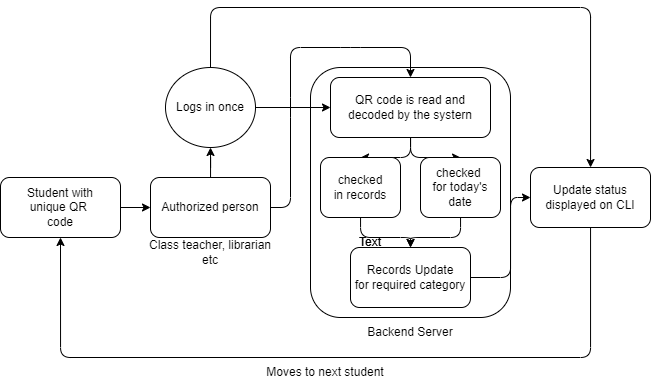

The diagram above was exported from draw.io. Its source (the exported page's mxGraphModel, read from the mxfile embedded in the PNG):
<mxGraphModel dx="823" dy="484" grid="1" gridSize="10" guides="1" tooltips="1" connect="1" arrows="1" fold="1" page="1" pageScale="1" pageWidth="850" pageHeight="1100" math="0" shadow="0">
  <root>
    <mxCell id="0" />
    <mxCell id="1" parent="0" />
    <mxCell id="kQgV7OPTzbTTzEMmAMAu-1" value="" style="rounded=1;whiteSpace=wrap;html=1;" vertex="1" parent="1">
      <mxGeometry x="330" y="120" width="200" height="250" as="geometry" />
    </mxCell>
    <mxCell id="kQgV7OPTzbTTzEMmAMAu-6" style="edgeStyle=orthogonalEdgeStyle;rounded=0;orthogonalLoop=1;jettySize=auto;html=1;entryX=0;entryY=0.5;entryDx=0;entryDy=0;" edge="1" parent="1" source="kQgV7OPTzbTTzEMmAMAu-2" target="kQgV7OPTzbTTzEMmAMAu-5">
      <mxGeometry relative="1" as="geometry" />
    </mxCell>
    <mxCell id="kQgV7OPTzbTTzEMmAMAu-2" value="Student with&lt;br&gt;unique QR &lt;br&gt;code" style="rounded=1;whiteSpace=wrap;html=1;" vertex="1" parent="1">
      <mxGeometry x="20" y="230" width="120" height="60" as="geometry" />
    </mxCell>
    <mxCell id="kQgV7OPTzbTTzEMmAMAu-26" style="edgeStyle=orthogonalEdgeStyle;rounded=1;orthogonalLoop=1;jettySize=auto;html=1;entryX=0.5;entryY=1;entryDx=0;entryDy=0;" edge="1" parent="1" source="kQgV7OPTzbTTzEMmAMAu-3" target="kQgV7OPTzbTTzEMmAMAu-2">
      <mxGeometry relative="1" as="geometry">
        <mxPoint x="610" y="400.7017758018092" as="targetPoint" />
        <Array as="points">
          <mxPoint x="610" y="410" />
          <mxPoint x="80" y="410" />
        </Array>
      </mxGeometry>
    </mxCell>
    <mxCell id="kQgV7OPTzbTTzEMmAMAu-3" value="Update status displayed on CLI" style="rounded=1;whiteSpace=wrap;html=1;" vertex="1" parent="1">
      <mxGeometry x="550" y="220" width="120" height="60" as="geometry" />
    </mxCell>
    <mxCell id="kQgV7OPTzbTTzEMmAMAu-17" style="edgeStyle=orthogonalEdgeStyle;rounded=1;orthogonalLoop=1;jettySize=auto;html=1;entryX=0.5;entryY=0;entryDx=0;entryDy=0;" edge="1" parent="1" source="kQgV7OPTzbTTzEMmAMAu-4" target="kQgV7OPTzbTTzEMmAMAu-9">
      <mxGeometry relative="1" as="geometry" />
    </mxCell>
    <mxCell id="kQgV7OPTzbTTzEMmAMAu-18" style="edgeStyle=orthogonalEdgeStyle;rounded=1;orthogonalLoop=1;jettySize=auto;html=1;entryX=0.5;entryY=0;entryDx=0;entryDy=0;" edge="1" parent="1" source="kQgV7OPTzbTTzEMmAMAu-4" target="kQgV7OPTzbTTzEMmAMAu-10">
      <mxGeometry relative="1" as="geometry" />
    </mxCell>
    <mxCell id="kQgV7OPTzbTTzEMmAMAu-4" value="QR code is read and decoded by the systern" style="rounded=1;whiteSpace=wrap;html=1;" vertex="1" parent="1">
      <mxGeometry x="350" y="130" width="160" height="60" as="geometry" />
    </mxCell>
    <mxCell id="kQgV7OPTzbTTzEMmAMAu-12" style="edgeStyle=orthogonalEdgeStyle;rounded=0;orthogonalLoop=1;jettySize=auto;html=1;entryX=0.5;entryY=1;entryDx=0;entryDy=0;" edge="1" parent="1" source="kQgV7OPTzbTTzEMmAMAu-5" target="kQgV7OPTzbTTzEMmAMAu-11">
      <mxGeometry relative="1" as="geometry" />
    </mxCell>
    <mxCell id="kQgV7OPTzbTTzEMmAMAu-5" value="Authorized person" style="rounded=1;whiteSpace=wrap;html=1;" vertex="1" parent="1">
      <mxGeometry x="170" y="230" width="120" height="60" as="geometry" />
    </mxCell>
    <mxCell id="kQgV7OPTzbTTzEMmAMAu-20" style="edgeStyle=orthogonalEdgeStyle;rounded=1;orthogonalLoop=1;jettySize=auto;html=1;entryX=0.5;entryY=0;entryDx=0;entryDy=0;" edge="1" parent="1" source="kQgV7OPTzbTTzEMmAMAu-9" target="kQgV7OPTzbTTzEMmAMAu-19">
      <mxGeometry relative="1" as="geometry" />
    </mxCell>
    <mxCell id="kQgV7OPTzbTTzEMmAMAu-9" value="checked&lt;br&gt;in records" style="rounded=1;whiteSpace=wrap;html=1;" vertex="1" parent="1">
      <mxGeometry x="340" y="210" width="80" height="60" as="geometry" />
    </mxCell>
    <mxCell id="kQgV7OPTzbTTzEMmAMAu-21" style="edgeStyle=orthogonalEdgeStyle;rounded=1;orthogonalLoop=1;jettySize=auto;html=1;entryX=0.5;entryY=0;entryDx=0;entryDy=0;" edge="1" parent="1" source="kQgV7OPTzbTTzEMmAMAu-10" target="kQgV7OPTzbTTzEMmAMAu-19">
      <mxGeometry relative="1" as="geometry" />
    </mxCell>
    <mxCell id="kQgV7OPTzbTTzEMmAMAu-10" value="checked&amp;nbsp;&lt;br&gt;for today's date" style="rounded=1;whiteSpace=wrap;html=1;" vertex="1" parent="1">
      <mxGeometry x="440" y="210" width="80" height="60" as="geometry" />
    </mxCell>
    <mxCell id="kQgV7OPTzbTTzEMmAMAu-13" style="edgeStyle=orthogonalEdgeStyle;rounded=0;orthogonalLoop=1;jettySize=auto;html=1;entryX=0;entryY=0.5;entryDx=0;entryDy=0;" edge="1" parent="1" source="kQgV7OPTzbTTzEMmAMAu-11" target="kQgV7OPTzbTTzEMmAMAu-4">
      <mxGeometry relative="1" as="geometry" />
    </mxCell>
    <mxCell id="kQgV7OPTzbTTzEMmAMAu-29" style="edgeStyle=orthogonalEdgeStyle;rounded=1;orthogonalLoop=1;jettySize=auto;html=1;" edge="1" parent="1" source="kQgV7OPTzbTTzEMmAMAu-11" target="kQgV7OPTzbTTzEMmAMAu-3">
      <mxGeometry relative="1" as="geometry">
        <mxPoint x="230" y="50" as="targetPoint" />
        <Array as="points">
          <mxPoint x="230" y="60" />
          <mxPoint x="610" y="60" />
        </Array>
      </mxGeometry>
    </mxCell>
    <mxCell id="kQgV7OPTzbTTzEMmAMAu-11" value="Logs in once" style="ellipse;whiteSpace=wrap;html=1;" vertex="1" parent="1">
      <mxGeometry x="185" y="120" width="90" height="80" as="geometry" />
    </mxCell>
    <mxCell id="kQgV7OPTzbTTzEMmAMAu-16" value="" style="endArrow=classic;html=1;rounded=1;entryX=0.5;entryY=0;entryDx=0;entryDy=0;exitX=1;exitY=0.5;exitDx=0;exitDy=0;" edge="1" parent="1" source="kQgV7OPTzbTTzEMmAMAu-5" target="kQgV7OPTzbTTzEMmAMAu-4">
      <mxGeometry width="50" height="50" relative="1" as="geometry">
        <mxPoint x="180" y="230" as="sourcePoint" />
        <mxPoint x="220" y="190" as="targetPoint" />
        <Array as="points">
          <mxPoint x="310" y="260" />
          <mxPoint x="310" y="160" />
          <mxPoint x="310" y="100" />
          <mxPoint x="370" y="100" />
          <mxPoint x="430" y="100" />
        </Array>
      </mxGeometry>
    </mxCell>
    <mxCell id="kQgV7OPTzbTTzEMmAMAu-25" style="edgeStyle=orthogonalEdgeStyle;rounded=1;orthogonalLoop=1;jettySize=auto;html=1;entryX=0;entryY=0.5;entryDx=0;entryDy=0;" edge="1" parent="1" source="kQgV7OPTzbTTzEMmAMAu-19" target="kQgV7OPTzbTTzEMmAMAu-3">
      <mxGeometry relative="1" as="geometry">
        <Array as="points">
          <mxPoint x="530" y="330" />
          <mxPoint x="530" y="250" />
        </Array>
      </mxGeometry>
    </mxCell>
    <mxCell id="kQgV7OPTzbTTzEMmAMAu-19" value="Records Update&lt;br&gt;for required category" style="rounded=1;whiteSpace=wrap;html=1;" vertex="1" parent="1">
      <mxGeometry x="370" y="300" width="120" height="60" as="geometry" />
    </mxCell>
    <mxCell id="kQgV7OPTzbTTzEMmAMAu-22" value="Text" style="text;html=1;strokeColor=none;fillColor=none;align=center;verticalAlign=middle;whiteSpace=wrap;rounded=0;" vertex="1" parent="1">
      <mxGeometry x="360" y="280" width="60" height="30" as="geometry" />
    </mxCell>
    <mxCell id="kQgV7OPTzbTTzEMmAMAu-23" value="Text" style="text;html=1;strokeColor=none;fillColor=none;align=center;verticalAlign=middle;whiteSpace=wrap;rounded=0;" vertex="1" parent="1">
      <mxGeometry x="360" y="280" width="60" height="30" as="geometry" />
    </mxCell>
    <mxCell id="kQgV7OPTzbTTzEMmAMAu-24" value="Backend Server" style="text;html=1;strokeColor=none;fillColor=none;align=center;verticalAlign=middle;whiteSpace=wrap;rounded=0;" vertex="1" parent="1">
      <mxGeometry x="375" y="370" width="110" height="30" as="geometry" />
    </mxCell>
    <mxCell id="kQgV7OPTzbTTzEMmAMAu-27" value="Class teacher, librarian etc" style="text;html=1;strokeColor=none;fillColor=none;align=center;verticalAlign=middle;whiteSpace=wrap;rounded=0;" vertex="1" parent="1">
      <mxGeometry x="165" y="290" width="130" height="30" as="geometry" />
    </mxCell>
    <mxCell id="kQgV7OPTzbTTzEMmAMAu-28" value="Moves to next student" style="text;html=1;strokeColor=none;fillColor=none;align=center;verticalAlign=middle;whiteSpace=wrap;rounded=0;" vertex="1" parent="1">
      <mxGeometry x="275" y="410" width="140" height="30" as="geometry" />
    </mxCell>
  </root>
</mxGraphModel>